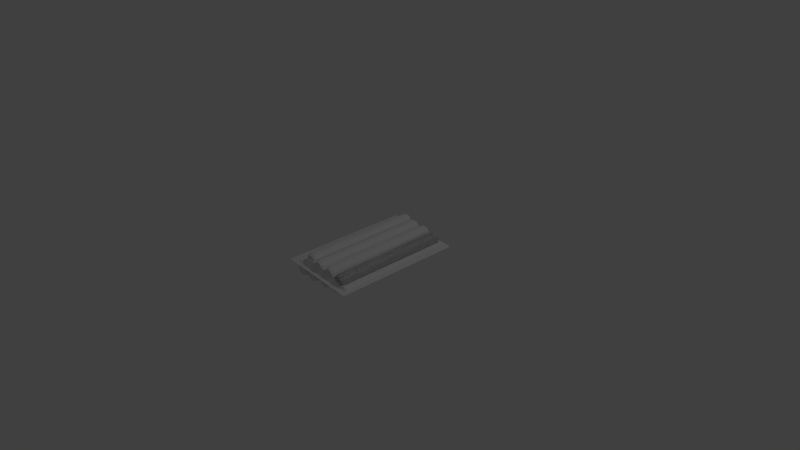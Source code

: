 # Source: hotdog-8pack.blend  (saved by Blender 2.76.0; exported with 4.5.12 LTS)
import bpy
from mathutils import Matrix  # noqa: F401  (used for matrix-valued properties, if any)

bpy.ops.wm.read_factory_settings(use_empty=True)
scene = bpy.context.scene
scene.name = 'Scene'

# ---- collections
col_collection_1 = bpy.data.collections.new('Collection 1'); scene.collection.children.link(col_collection_1)

# ---- world
world_world = bpy.data.worlds.new('World'); scene.world = world_world
world_world.color = (0.05088, 0.05088, 0.05088)
world_world.use_sun_shadow = False
world_world.sun_shadow_jitter_overblur = 0.0
world_world.cycles.sampling_method = 'MANUAL'
world_world.cycles.sample_map_resolution = 256

# ---- cameras
cam_camera = bpy.data.cameras.new('Camera')
cam_camera.clip_end = 100.0
cam_camera.lens = 35.0
cam_camera.sensor_width = 32.0
cam_camera.sensor_height = 18.0
cam_camera.ortho_scale = 7.314
cam_camera.dof.focus_distance = 0.0
cam_camera.dof.aperture_fstop = 128.0

# ---- lights
light_lamp = bpy.data.lights.new('Lamp', 'POINT')
light_lamp.transmission_factor = 0.0
light_lamp.cutoff_distance = 30.0
light_lamp.energy = 100.0
light_lamp.shadow_buffer_clip_start = 1.001
light_lamp.shadow_soft_size = 0.1
light_lamp.shadow_maximum_resolution = 0.006
light_lamp.use_absolute_resolution = True
light_lamp.cycles.use_multiple_importance_sampling = False

# ---- meshes
me_cylinder = bpy.data.meshes.new('Cylinder')
me_cylinder.from_pydata([(0.3519, -0.1481, -0.7982), (0.2955, -0.1868, 0.786), (0.3042, -0.1768, -0.7993), (0.2479, -0.2155, 0.7849), (0.2488, -0.1719, -0.7999), (0.1925, -0.2107, 0.7843), (0.2068, -0.1355, -0.7998), (0.1505, -0.1742, 0.7844), (0.1942, -0.08129, -0.7991), (0.1379, -0.12, 0.7851), (0.2159, -0.03009, -0.798), (0.1596, -0.06883, 0.7862), (0.2636, -0.001419, -0.7969), (0.2073, -0.04016, 0.7873), (0.319, -0.006238, -0.7963), (0.2627, -0.04498, 0.7879), (0.361, -0.0427, -0.7963), (0.3047, -0.08144, 0.7878), (0.3735, -0.09689, -0.7971), (0.3172, -0.1356, 0.7871), (0.2422, -0.2022, 0.8219), (0.282, -0.1783, 0.8228), (0.196, -0.1982, 0.8213), (0.1609, -0.1678, 0.8214), (0.1505, -0.1226, 0.822), (0.1686, -0.07984, 0.8229), (0.2083, -0.05591, 0.8238), (0.2546, -0.05994, 0.8244), (0.2896, -0.09037, 0.8243), (0.3001, -0.1356, 0.8237), (0.2334, -0.165, 0.8313), (0.2529, -0.1533, 0.8318), (0.2109, -0.163, 0.8311), (0.1937, -0.1481, 0.8311), (0.1886, -0.126, 0.8314), (0.1975, -0.1052, 0.8319), (0.2169, -0.09348, 0.8323), (0.2395, -0.09545, 0.8326), (0.2566, -0.1103, 0.8325), (0.2617, -0.1324, 0.8322), (0.3452, -0.1415, -0.8291), (0.3025, -0.1672, -0.8301), (0.2528, -0.1629, -0.8306), (0.2151, -0.1302, -0.8306), (0.2039, -0.08159, -0.8299), (0.2233, -0.03566, -0.8289), (0.2661, -0.009943, -0.8279), (0.3158, -0.01427, -0.8274), (0.3534, -0.04698, -0.8274), (0.3647, -0.09558, -0.8281), (0.3166, -0.1162, -0.8479), (0.2941, -0.1297, -0.8484), (0.2679, -0.1274, -0.8487), (0.2481, -0.1102, -0.8487), (0.2421, -0.08459, -0.8483), (0.2524, -0.06038, -0.8478), (0.2749, -0.04683, -0.8473), (0.3011, -0.04911, -0.847), (0.321, -0.06635, -0.847), (0.3269, -0.09196, -0.8474), (0.1774, -0.1332, -0.7786), (0.1211, -0.1719, 0.8056), (0.1297, -0.1618, -0.7796), (0.0734, -0.2006, 0.8045), (0.0743, -0.157, -0.7803), (0.01799, -0.1957, 0.8039), (0.0323, -0.1205, -0.7802), (-0.02401, -0.1593, 0.804), (0.01975, -0.06635, -0.7795), (-0.03656, -0.1051, 0.8047), (0.04144, -0.01515, -0.7784), (-0.01486, -0.05388, 0.8058), (0.0891, 0.01352, -0.7773), (0.03279, -0.02522, 0.8069), (0.1445, 0.008703, -0.7767), (0.0882, -0.03003, 0.8075), (0.1865, -0.02776, -0.7767), (0.1302, -0.0665, 0.8074), (0.1991, -0.08195, -0.7775), (0.1428, -0.1207, 0.8067), (0.06774, -0.1873, 0.8415), (0.1075, -0.1634, 0.8424), (0.02149, -0.1833, 0.8409), (-0.01356, -0.1528, 0.841), (-0.02403, -0.1076, 0.8416), (-0.005926, -0.0649, 0.8425), (0.03384, -0.04097, 0.8434), (0.08009, -0.045, 0.844), (0.1151, -0.07543, 0.8439), (0.1256, -0.1206, 0.8433), (0.05896, -0.15, 0.8509), (0.07838, -0.1383, 0.8514), (0.03636, -0.1481, 0.8507), (0.01924, -0.1332, 0.8507), (0.01412, -0.1111, 0.851), (0.02297, -0.09023, 0.8515), (0.0424, -0.07854, 0.8519), (0.06499, -0.08051, 0.8522), (0.08211, -0.09537, 0.8521), (0.08723, -0.1175, 0.8518), (0.1708, -0.1266, -0.8095), (0.128, -0.1523, -0.8105), (0.0783, -0.148, -0.811), (0.04063, -0.1153, -0.811), (0.02937, -0.06665, -0.8103), (0.04883, -0.02072, -0.8093), (0.09158, 0.004998, -0.8083), (0.1413, 0.000675, -0.8078), (0.179, -0.03203, -0.8078), (0.1902, -0.08064, -0.8085), (0.1422, -0.1012, -0.8283), (0.1196, -0.1148, -0.8288), (0.09344, -0.1125, -0.8291), (0.07358, -0.09526, -0.829), (0.06765, -0.06965, -0.8287), (0.0779, -0.04544, -0.8282), (0.1004, -0.03189, -0.8277), (0.1266, -0.03417, -0.8274), (0.1465, -0.0514, -0.8274), (0.1524, -0.07702, -0.8278), (-0.01232, -0.1195, -0.7896), (-0.06862, -0.1583, 0.7945), (-0.05997, -0.1482, -0.7907), (-0.1163, -0.1869, 0.7935), (-0.1154, -0.1434, -0.7913), (-0.1717, -0.1821, 0.7929), (-0.1574, -0.1069, -0.7913), (-0.2137, -0.1456, 0.7929), (-0.1699, -0.05272, -0.7905), (-0.2262, -0.09145, 0.7936), (-0.1482, -0.00151, -0.7894), (-0.2045, -0.04025, 0.7948), (-0.1006, 0.02716, -0.7884), (-0.1569, -0.01158, 0.7958), (-0.04517, 0.02234, -0.7877), (-0.1015, -0.0164, 0.7965), (-0.003171, -0.01413, -0.7878), (-0.05948, -0.05287, 0.7964), (0.009379, -0.06831, -0.7885), (-0.04693, -0.107, 0.7957), (-0.1219, -0.1737, 0.8304), (-0.08217, -0.1497, 0.8313), (-0.1682, -0.1696, 0.8299), (-0.2032, -0.1392, 0.8299), (-0.2137, -0.094, 0.8306), (-0.1956, -0.05126, 0.8315), (-0.1558, -0.02734, 0.8324), (-0.1096, -0.03136, 0.8329), (-0.07454, -0.06179, 0.8328), (-0.06407, -0.107, 0.8322), (-0.1307, -0.1364, 0.8399), (-0.1113, -0.1247, 0.8403), (-0.1533, -0.1344, 0.8396), (-0.1704, -0.1196, 0.8397), (-0.1756, -0.09747, 0.84), (-0.1667, -0.07659, 0.8404), (-0.1473, -0.06491, 0.8408), (-0.1247, -0.06687, 0.8411), (-0.1076, -0.08174, 0.8411), (-0.1024, -0.1038, 0.8408), (-0.01893, -0.1129, -0.8206), (-0.06167, -0.1386, -0.8215), (-0.1114, -0.1343, -0.8221), (-0.149, -0.1016, -0.822), (-0.1603, -0.05301, -0.8214), (-0.1408, -0.007082, -0.8204), (-0.0981, 0.01863, -0.8194), (-0.0484, 0.01431, -0.8188), (-0.01072, -0.0184, -0.8189), (0.0005349, -0.067, -0.8196), (-0.04752, -0.08759, -0.8393), (-0.07005, -0.1011, -0.8398), (-0.09624, -0.09887, -0.8401), (-0.1161, -0.08163, -0.8401), (-0.122, -0.05601, -0.8398), (-0.1118, -0.0318, -0.8392), (-0.08925, -0.01825, -0.8387), (-0.06305, -0.02053, -0.8384), (-0.04319, -0.03777, -0.8385), (-0.03726, -0.06339, -0.8388), (-0.1979, -0.1058, -0.7954), (-0.2542, -0.1445, 0.7888), (-0.2456, -0.1344, -0.7964), (-0.3019, -0.1732, 0.7877), (-0.301, -0.1296, -0.7971), (-0.3573, -0.1684, 0.7871), (-0.343, -0.09315, -0.797), (-0.3993, -0.1319, 0.7872), (-0.3555, -0.03897, -0.7963), (-0.4118, -0.0777, 0.7879), (-0.3338, 0.01224, -0.7952), (-0.3901, -0.0265, 0.789), (-0.2862, 0.04091, -0.7941), (-0.3425, 0.002169, 0.7901), (-0.2308, 0.03609, -0.7935), (-0.2871, -0.00265, 0.7907), (-0.1888, -0.0003777, -0.7935), (-0.2451, -0.03912, 0.7906), (-0.1762, -0.05456, -0.7943), (-0.2325, -0.0933, 0.7899), (-0.3075, -0.1599, 0.8247), (-0.2678, -0.136, 0.8256), (-0.3538, -0.1559, 0.8241), (-0.3888, -0.1255, 0.8242), (-0.3993, -0.08025, 0.8248), (-0.3812, -0.03751, 0.8257), (-0.3414, -0.01359, 0.8266), (-0.2952, -0.01761, 0.8272), (-0.2601, -0.04804, 0.8271), (-0.2496, -0.09326, 0.8265), (-0.3163, -0.1226, 0.8341), (-0.2969, -0.111, 0.8346), (-0.3389, -0.1207, 0.8339), (-0.356, -0.1058, 0.8339), (-0.3611, -0.08372, 0.8342), (-0.3523, -0.06284, 0.8347), (-0.3329, -0.05116, 0.8351), (-0.3103, -0.05312, 0.8354), (-0.2931, -0.06799, 0.8353), (-0.288, -0.09008, 0.835), (-0.2045, -0.09918, -0.8263), (-0.2473, -0.1249, -0.8273), (-0.297, -0.1206, -0.8278), (-0.3346, -0.08787, -0.8278), (-0.3459, -0.03926, -0.8271), (-0.3264, 0.006668, -0.8261), (-0.2837, 0.03238, -0.8251), (-0.234, 0.02806, -0.8246), (-0.1963, -0.00465, -0.8246), (-0.185, -0.05325, -0.8253), (-0.2331, -0.07384, -0.8451), (-0.2556, -0.0874, -0.8456), (-0.2818, -0.08512, -0.8459), (-0.3017, -0.06788, -0.8459), (-0.3076, -0.04226, -0.8455), (-0.2974, -0.01805, -0.845), (-0.2748, -0.004502, -0.8445), (-0.2486, -0.00678, -0.8442), (-0.2288, -0.02402, -0.8442), (-0.2228, -0.04964, -0.8446), (-0.1979, -0.1058, -0.7954), (-0.2542, -0.1445, 0.7888), (-0.2456, -0.1344, -0.7964), (-0.3019, -0.1732, 0.7877), (-0.301, -0.1296, -0.7971), (-0.3573, -0.1684, 0.7871), (-0.343, -0.09315, -0.797), (-0.3993, -0.1319, 0.7872), (-0.3555, -0.03897, -0.7963), (-0.4118, -0.0777, 0.7879), (-0.3338, 0.01224, -0.7952), (-0.3901, -0.0265, 0.789), (-0.2862, 0.04091, -0.7941), (-0.3425, 0.002169, 0.7901), (-0.2308, 0.03609, -0.7935), (-0.2871, -0.00265, 0.7907), (-0.1888, -0.0003777, -0.7935), (-0.2451, -0.03912, 0.7906), (-0.1762, -0.05456, -0.7943), (-0.2325, -0.0933, 0.7899), (-0.3075, -0.1599, 0.8247), (-0.2678, -0.136, 0.8256), (-0.3538, -0.1559, 0.8241), (-0.3888, -0.1255, 0.8242), (-0.3993, -0.08025, 0.8248), (-0.3812, -0.03751, 0.8257), (-0.3414, -0.01359, 0.8266), (-0.2952, -0.01761, 0.8272), (-0.2601, -0.04804, 0.8271), (-0.2496, -0.09326, 0.8265), (-0.3163, -0.1226, 0.8341), (-0.2969, -0.111, 0.8346), (-0.3389, -0.1207, 0.8339), (-0.356, -0.1058, 0.8339), (-0.3611, -0.08372, 0.8342), (-0.3523, -0.06284, 0.8347), (-0.3329, -0.05116, 0.8351), (-0.3103, -0.05312, 0.8354), (-0.2931, -0.06799, 0.8353), (-0.288, -0.09008, 0.835), (-0.2045, -0.09918, -0.8263), (-0.2473, -0.1249, -0.8273), (-0.297, -0.1206, -0.8278), (-0.3346, -0.08787, -0.8278), (-0.3459, -0.03926, -0.8271), (-0.3264, 0.006668, -0.8261), (-0.2837, 0.03238, -0.8251), (-0.234, 0.02806, -0.8246), (-0.1963, -0.00465, -0.8246), (-0.185, -0.05325, -0.8253), (-0.2331, -0.07384, -0.8451), (-0.2556, -0.0874, -0.8456), (-0.2818, -0.08512, -0.8459), (-0.3017, -0.06788, -0.8459), (-0.3076, -0.04226, -0.8455), (-0.2974, -0.01805, -0.845), (-0.2748, -0.004502, -0.8445), (-0.2486, -0.00678, -0.8442), (-0.2288, -0.02402, -0.8442), (-0.2228, -0.04964, -0.8446), (-0.1099, 0.007925, -0.7944), (-0.1662, -0.03081, 0.7898), (-0.1576, -0.02074, -0.7955), (-0.2139, -0.05948, 0.7887), (-0.213, -0.01592, -0.7961), (-0.2693, -0.05466, 0.7881), (-0.255, 0.02054, -0.796), (-0.3113, -0.0182, 0.7882), (-0.2675, 0.07473, -0.7953), (-0.3238, 0.03599, 0.7889), (-0.2458, 0.1259, -0.7942), (-0.3021, 0.08719, 0.79), (-0.1982, 0.1546, -0.7931), (-0.2545, 0.1159, 0.7911), (-0.1428, 0.1498, -0.7925), (-0.1991, 0.111, 0.7917), (-0.1008, 0.1133, -0.7926), (-0.1571, 0.07458, 0.7916), (-0.08823, 0.05913, -0.7933), (-0.1445, 0.02039, 0.7909), (-0.2195, -0.04623, 0.8256), (-0.1798, -0.0223, 0.8265), (-0.2658, -0.0422, 0.8251), (-0.3008, -0.01177, 0.8252), (-0.3113, 0.03345, 0.8258), (-0.2932, 0.07618, 0.8267), (-0.2534, 0.1001, 0.8276), (-0.2072, 0.09608, 0.8281), (-0.1721, 0.06565, 0.8281), (-0.1617, 0.02043, 0.8275), (-0.2283, -0.008953, 0.8351), (-0.2089, 0.002735, 0.8356), (-0.2509, -0.006988, 0.8349), (-0.268, 0.00788, 0.8349), (-0.2732, 0.02997, 0.8352), (-0.2643, 0.05085, 0.8356), (-0.2449, 0.06254, 0.8361), (-0.2223, 0.06057, 0.8363), (-0.2052, 0.0457, 0.8363), (-0.2001, 0.02361, 0.836), (-0.1165, 0.01451, -0.8253), (-0.1593, -0.01121, -0.8263), (-0.209, -0.006883, -0.8268), (-0.2467, 0.02583, -0.8268), (-0.2579, 0.07443, -0.8261), (-0.2385, 0.1204, -0.8251), (-0.1957, 0.1461, -0.8242), (-0.146, 0.1418, -0.8236), (-0.1083, 0.109, -0.8237), (-0.09707, 0.06044, -0.8243), (-0.1451, 0.03985, -0.8441), (-0.1677, 0.0263, -0.8446), (-0.1938, 0.02857, -0.8449), (-0.2137, 0.04581, -0.8449), (-0.2196, 0.07143, -0.8445), (-0.2094, 0.09564, -0.844), (-0.1869, 0.1092, -0.8435), (-0.1607, 0.1069, -0.8432), (-0.1408, 0.08967, -0.8432), (-0.1349, 0.06406, -0.8436), (0.06375, 0.01143, -0.7725), (0.007442, -0.02731, 0.8117), (0.01609, -0.01724, -0.7736), (-0.04021, -0.05598, 0.8106), (-0.03932, -0.01242, -0.7742), (-0.09562, -0.05116, 0.81), (-0.08132, 0.02405, -0.7741), (-0.1376, -0.01469, 0.81), (-0.09387, 0.07823, -0.7734), (-0.1502, 0.03949, 0.8108), (-0.07217, 0.1294, -0.7723), (-0.1285, 0.0907, 0.8119), (-0.02452, 0.1581, -0.7712), (-0.08083, 0.1194, 0.813), (0.03089, 0.1533, -0.7706), (-0.02541, 0.1145, 0.8136), (0.07289, 0.1168, -0.7707), (0.01659, 0.07808, 0.8135), (0.08544, 0.06264, -0.7714), (0.02914, 0.0239, 0.8128), (-0.04588, -0.04272, 0.8475), (-0.006109, -0.0188, 0.8484), (-0.09212, -0.0387, 0.847), (-0.1272, -0.008266, 0.8471), (-0.1376, 0.03695, 0.8477), (-0.1195, 0.07969, 0.8486), (-0.07977, 0.1036, 0.8495), (-0.03353, 0.09959, 0.85), (0.001523, 0.06916, 0.85), (0.012, 0.02394, 0.8494), (-0.05466, -0.005447, 0.857), (-0.03523, 0.006242, 0.8574), (-0.07725, -0.003482, 0.8568), (-0.09438, 0.01139, 0.8568), (-0.09949, 0.03348, 0.8571), (-0.09065, 0.05435, 0.8575), (-0.07122, 0.06604, 0.858), (-0.04863, 0.06408, 0.8582), (-0.0315, 0.04921, 0.8582), (-0.02638, 0.02712, 0.8579), (0.05714, 0.01802, -0.8034), (0.01439, -0.007699, -0.8044), (-0.03531, -0.003376, -0.805), (-0.07298, 0.02933, -0.8049), (-0.08424, 0.07794, -0.8042), (-0.06478, 0.1239, -0.8032), (-0.02204, 0.1496, -0.8023), (0.02767, 0.1453, -0.8017), (0.06534, 0.1125, -0.8018), (0.0766, 0.06395, -0.8024), (0.02855, 0.04336, -0.8222), (0.006016, 0.0298, -0.8227), (-0.02018, 0.03208, -0.823), (-0.04004, 0.04932, -0.823), (-0.04597, 0.07494, -0.8226), (-0.03571, 0.09914, -0.8221), (-0.01318, 0.1127, -0.8216), (0.01301, 0.1104, -0.8213), (0.03287, 0.09318, -0.8213), (0.0388, 0.06756, -0.8217), (0.2715, 0.007713, -0.7456), (0.2152, -0.03102, 0.8386), (0.2239, -0.02095, -0.7467), (0.1676, -0.05969, 0.8375), (0.1685, -0.01614, -0.7473), (0.1122, -0.05487, 0.8369), (0.1265, 0.02033, -0.7472), (0.07017, -0.01841, 0.8369), (0.1139, 0.07451, -0.7465), (0.05762, 0.03578, 0.8377), (0.1356, 0.1257, -0.7454), (0.07932, 0.08698, 0.8388), (0.1833, 0.1544, -0.7443), (0.127, 0.1156, 0.8399), (0.2387, 0.1496, -0.7437), (0.1824, 0.1108, 0.8405), (0.2807, 0.1131, -0.7438), (0.2244, 0.07436, 0.8404), (0.2932, 0.05892, -0.7445), (0.2369, 0.02018, 0.8397), (0.1619, -0.04644, 0.8744), (0.2017, -0.02251, 0.8753), (0.1157, -0.04242, 0.8739), (0.08062, -0.01198, 0.874), (0.07015, 0.03323, 0.8746), (0.08826, 0.07597, 0.8755), (0.128, 0.09989, 0.8764), (0.1743, 0.09587, 0.8769), (0.2093, 0.06544, 0.8769), (0.2198, 0.02022, 0.8763), (0.1531, -0.009165, 0.8839), (0.1726, 0.002524, 0.8843), (0.1305, -0.0072, 0.8837), (0.1134, 0.007668, 0.8837), (0.1083, 0.02976, 0.884), (0.1171, 0.05064, 0.8844), (0.1366, 0.06233, 0.8849), (0.1592, 0.06036, 0.8851), (0.1763, 0.04549, 0.8851), (0.1814, 0.0234, 0.8848), (0.2649, 0.0143, -0.7765), (0.2222, -0.01142, -0.7775), (0.1725, -0.007094, -0.7781), (0.1348, 0.02562, -0.778), (0.1236, 0.07422, -0.7773), (0.143, 0.1201, -0.7763), (0.1858, 0.1459, -0.7754), (0.2355, 0.1415, -0.7748), (0.2731, 0.1088, -0.7749), (0.2844, 0.06023, -0.7755), (0.2363, 0.03964, -0.7953), (0.2138, 0.02608, -0.7958), (0.1876, 0.02836, -0.7961), (0.1678, 0.0456, -0.7961), (0.1618, 0.07122, -0.7957), (0.1721, 0.09543, -0.7952), (0.1946, 0.109, -0.7947), (0.2208, 0.1067, -0.7944), (0.2407, 0.08946, -0.7944), (0.2466, 0.06384, -0.7948), (0.4958, -0.01061, -0.7204), (0.4395, -0.04935, 0.8638), (0.4481, -0.03928, -0.7215), (0.3918, -0.07802, 0.8627), (0.3353, -0.03707, -0.7241), (0.279, -0.07581, 0.8601), (0.2933, -0.0006061, -0.724), (0.237, -0.03934, 0.8602), (0.2808, 0.05358, -0.7233), (0.2245, 0.01484, 0.8609), (0.3025, 0.1048, -0.7222), (0.2462, 0.06605, 0.862), (0.3501, 0.1335, -0.7211), (0.2938, 0.09471, 0.8631), (0.4055, 0.1286, -0.7205), (0.3492, 0.08989, 0.8637), (0.4475, 0.09217, -0.7205), (0.3912, 0.05343, 0.8636), (0.4601, 0.03798, -0.7213), (0.4038, -0.000756, 0.8629), (0.3288, -0.06737, 0.8977), (0.3685, -0.04345, 0.8985), (0.2825, -0.06335, 0.8971), (0.2475, -0.03292, 0.8972), (0.237, 0.0123, 0.8978), (0.2551, 0.05503, 0.8987), (0.2949, 0.07896, 0.8996), (0.3411, 0.07493, 0.9001), (0.3762, 0.0445, 0.9001), (0.3866, -0.0007171, 0.8995), (0.32, -0.0301, 0.9071), (0.3394, -0.01841, 0.9076), (0.2974, -0.02814, 0.9069), (0.2803, -0.01327, 0.9069), (0.2751, 0.008823, 0.9072), (0.284, 0.0297, 0.9077), (0.3034, 0.04139, 0.9081), (0.326, 0.03942, 0.9083), (0.3431, 0.02456, 0.9083), (0.3483, 0.002464, 0.908), (0.4318, -0.006639, -0.7533), (0.389, -0.03235, -0.7543), (0.3393, -0.02803, -0.7548), (0.3017, 0.004679, -0.7548), (0.2904, 0.05328, -0.7541), (0.3099, 0.09921, -0.7531), (0.3526, 0.1249, -0.7522), (0.4023, 0.1206, -0.7516), (0.44, 0.08789, -0.7517), (0.4512, 0.03929, -0.7523), (0.4032, 0.0187, -0.7721), (0.3807, 0.005147, -0.7726), (0.3545, 0.007426, -0.7729), (0.3346, 0.02467, -0.7729), (0.3287, 0.05028, -0.7725), (0.3389, 0.07449, -0.772), (0.3615, 0.08804, -0.7715), (0.3877, 0.08576, -0.7712), (0.4075, 0.06852, -0.7712), (0.4134, 0.04291, -0.7716), (0.2806, 0.02465, 0.8534), (0.2712, -0.1523, 0.8477), (0.3622, 0.07023, -0.8075), (0.3527, -0.1067, -0.8132), (-0.3123, 0.05758, 0.8244), (-0.3218, -0.1194, 0.8187), (-0.2307, 0.1032, -0.8365), (-0.2402, -0.0738, -0.8422), (0.3562, -0.04825, 0.8564), (0.3552, -0.06682, 0.8559), (0.4368, -0.02125, -0.805), (0.4378, -0.002675, -0.8045), (-0.385, 0.02416, -0.8459), (-0.3843, 0.0356, -0.8456), (-0.4665, -0.02141, 0.815), (-0.4659, -0.009974, 0.8153), (0.5104, -0.07474, 0.9381), (-0.5305, -0.018, 0.9054), (0.5707, -0.01839, -0.882), (-0.4702, 0.03835, -0.9147), (0.1486, -0.05502, 0.9267), (-0.1788, -0.03717, 0.9164), (0.2749, -0.0592, 0.8896), (-0.318, -0.02627, 0.8606), (-0.02532, -0.1358, 0.8332), (-0.01584, 0.04112, 0.8389), (-0.02156, -0.04274, 0.8751), (0.3593, -0.007657, -0.8488), (0.05626, -0.09027, -0.8277), (-0.2337, 0.02527, -0.8777), (0.06574, 0.08669, -0.822), (0.06279, 0.008808, -0.8633)], [], [(0, 1, 3, 2), (2, 3, 5, 4), (4, 5, 7, 6), (6, 7, 9, 8), (8, 9, 11, 10), (10, 11, 13, 12), (12, 13, 15, 14), (14, 15, 17, 16), (5, 3, 20, 22), (18, 19, 1, 0), (16, 17, 19, 18), (14, 16, 48, 47), (21, 29, 39, 31), (1, 19, 29, 21), (19, 17, 28, 29), (17, 15, 27, 28), (15, 13, 26, 27), (13, 11, 25, 26), (11, 9, 24, 25), (9, 7, 23, 24), (3, 1, 21, 20), (7, 5, 22, 23), (30, 31, 39, 38, 37, 36, 35, 34, 33, 32), (27, 26, 36, 37), (24, 23, 33, 34), (20, 21, 31, 30), (28, 27, 37, 38), (25, 24, 34, 35), (22, 20, 30, 32), (29, 28, 38, 39), (26, 25, 35, 36), (23, 22, 32, 33), (43, 44, 54, 53), (12, 14, 47, 46), (10, 12, 46, 45), (8, 10, 45, 44), (6, 8, 44, 43), (0, 2, 41, 40), (4, 6, 43, 42), (2, 4, 42, 41), (18, 0, 40, 49), (16, 18, 49, 48), (50, 51, 52, 53, 54, 55, 56, 57, 58, 59), (40, 41, 51, 50), (47, 48, 58, 57), (44, 45, 55, 54), (41, 42, 52, 51), (48, 49, 59, 58), (45, 46, 56, 55), (42, 43, 53, 52), (49, 40, 50, 59), (46, 47, 57, 56), (60, 61, 63, 62), (62, 63, 65, 64), (64, 65, 67, 66), (66, 67, 69, 68), (68, 69, 71, 70), (70, 71, 73, 72), (72, 73, 75, 74), (74, 75, 77, 76), (65, 63, 80, 82), (78, 79, 61, 60), (76, 77, 79, 78), (74, 76, 108, 107), (81, 89, 99, 91), (61, 79, 89, 81), (79, 77, 88, 89), (77, 75, 87, 88), (75, 73, 86, 87), (73, 71, 85, 86), (71, 69, 84, 85), (69, 67, 83, 84), (63, 61, 81, 80), (67, 65, 82, 83), (90, 91, 99, 98, 97, 96, 95, 94, 93, 92), (87, 86, 96, 97), (84, 83, 93, 94), (80, 81, 91, 90), (88, 87, 97, 98), (85, 84, 94, 95), (82, 80, 90, 92), (89, 88, 98, 99), (86, 85, 95, 96), (83, 82, 92, 93), (103, 104, 114, 113), (72, 74, 107, 106), (70, 72, 106, 105), (68, 70, 105, 104), (66, 68, 104, 103), (60, 62, 101, 100), (64, 66, 103, 102), (62, 64, 102, 101), (78, 60, 100, 109), (76, 78, 109, 108), (110, 111, 112, 113, 114, 115, 116, 117, 118, 119), (100, 101, 111, 110), (107, 108, 118, 117), (104, 105, 115, 114), (101, 102, 112, 111), (108, 109, 119, 118), (105, 106, 116, 115), (102, 103, 113, 112), (109, 100, 110, 119), (106, 107, 117, 116), (120, 121, 123, 122), (122, 123, 125, 124), (124, 125, 127, 126), (126, 127, 129, 128), (128, 129, 131, 130), (130, 131, 133, 132), (132, 133, 135, 134), (134, 135, 137, 136), (125, 123, 140, 142), (138, 139, 121, 120), (136, 137, 139, 138), (134, 136, 168, 167), (141, 149, 159, 151), (121, 139, 149, 141), (139, 137, 148, 149), (137, 135, 147, 148), (135, 133, 146, 147), (133, 131, 145, 146), (131, 129, 144, 145), (129, 127, 143, 144), (123, 121, 141, 140), (127, 125, 142, 143), (150, 151, 159, 158, 157, 156, 155, 154, 153, 152), (147, 146, 156, 157), (144, 143, 153, 154), (140, 141, 151, 150), (148, 147, 157, 158), (145, 144, 154, 155), (142, 140, 150, 152), (149, 148, 158, 159), (146, 145, 155, 156), (143, 142, 152, 153), (163, 164, 174, 173), (132, 134, 167, 166), (130, 132, 166, 165), (128, 130, 165, 164), (126, 128, 164, 163), (120, 122, 161, 160), (124, 126, 163, 162), (122, 124, 162, 161), (138, 120, 160, 169), (136, 138, 169, 168), (170, 171, 172, 173, 174, 175, 176, 177, 178, 179), (160, 161, 171, 170), (167, 168, 178, 177), (164, 165, 175, 174), (161, 162, 172, 171), (168, 169, 179, 178), (165, 166, 176, 175), (162, 163, 173, 172), (169, 160, 170, 179), (166, 167, 177, 176), (180, 181, 183, 182), (182, 183, 185, 184), (184, 185, 187, 186), (186, 187, 189, 188), (188, 189, 191, 190), (190, 191, 193, 192), (192, 193, 195, 194), (194, 195, 197, 196), (185, 183, 200, 202), (198, 199, 181, 180), (196, 197, 199, 198), (194, 196, 228, 227), (201, 209, 219, 211), (181, 199, 209, 201), (199, 197, 208, 209), (197, 195, 207, 208), (195, 193, 206, 207), (193, 191, 205, 206), (191, 189, 204, 205), (189, 187, 203, 204), (183, 181, 201, 200), (187, 185, 202, 203), (210, 211, 219, 218, 217, 216, 215, 214, 213, 212), (207, 206, 216, 217), (204, 203, 213, 214), (200, 201, 211, 210), (208, 207, 217, 218), (205, 204, 214, 215), (202, 200, 210, 212), (209, 208, 218, 219), (206, 205, 215, 216), (203, 202, 212, 213), (223, 224, 234, 233), (192, 194, 227, 226), (190, 192, 226, 225), (188, 190, 225, 224), (186, 188, 224, 223), (180, 182, 221, 220), (184, 186, 223, 222), (182, 184, 222, 221), (198, 180, 220, 229), (196, 198, 229, 228), (230, 231, 232, 233, 234, 235, 236, 237, 238, 239), (220, 221, 231, 230), (227, 228, 238, 237), (224, 225, 235, 234), (221, 222, 232, 231), (228, 229, 239, 238), (225, 226, 236, 235), (222, 223, 233, 232), (229, 220, 230, 239), (226, 227, 237, 236), (240, 241, 243, 242), (242, 243, 245, 244), (244, 245, 247, 246), (246, 247, 249, 248), (248, 249, 251, 250), (250, 251, 253, 252), (252, 253, 255, 254), (254, 255, 257, 256), (245, 243, 260, 262), (258, 259, 241, 240), (256, 257, 259, 258), (254, 256, 288, 287), (261, 269, 279, 271), (241, 259, 269, 261), (259, 257, 268, 269), (257, 255, 267, 268), (255, 253, 266, 267), (253, 251, 265, 266), (251, 249, 264, 265), (249, 247, 263, 264), (243, 241, 261, 260), (247, 245, 262, 263), (270, 271, 279, 278, 277, 276, 275, 274, 273, 272), (267, 266, 276, 277), (264, 263, 273, 274), (260, 261, 271, 270), (268, 267, 277, 278), (265, 264, 274, 275), (262, 260, 270, 272), (269, 268, 278, 279), (266, 265, 275, 276), (263, 262, 272, 273), (283, 284, 294, 293), (252, 254, 287, 286), (250, 252, 286, 285), (248, 250, 285, 284), (246, 248, 284, 283), (240, 242, 281, 280), (244, 246, 283, 282), (242, 244, 282, 281), (258, 240, 280, 289), (256, 258, 289, 288), (290, 291, 292, 293, 294, 295, 296, 297, 298, 299), (280, 281, 291, 290), (287, 288, 298, 297), (284, 285, 295, 294), (281, 282, 292, 291), (288, 289, 299, 298), (285, 286, 296, 295), (282, 283, 293, 292), (289, 280, 290, 299), (286, 287, 297, 296), (300, 301, 303, 302), (302, 303, 305, 304), (304, 305, 307, 306), (306, 307, 309, 308), (308, 309, 311, 310), (310, 311, 313, 312), (312, 313, 315, 314), (314, 315, 317, 316), (305, 303, 320, 322), (318, 319, 301, 300), (316, 317, 319, 318), (314, 316, 348, 347), (321, 329, 339, 331), (301, 319, 329, 321), (319, 317, 328, 329), (317, 315, 327, 328), (315, 313, 326, 327), (313, 311, 325, 326), (311, 309, 324, 325), (309, 307, 323, 324), (303, 301, 321, 320), (307, 305, 322, 323), (330, 331, 339, 338, 337, 336, 335, 334, 333, 332), (327, 326, 336, 337), (324, 323, 333, 334), (320, 321, 331, 330), (328, 327, 337, 338), (325, 324, 334, 335), (322, 320, 330, 332), (329, 328, 338, 339), (326, 325, 335, 336), (323, 322, 332, 333), (343, 344, 354, 353), (312, 314, 347, 346), (310, 312, 346, 345), (308, 310, 345, 344), (306, 308, 344, 343), (300, 302, 341, 340), (304, 306, 343, 342), (302, 304, 342, 341), (318, 300, 340, 349), (316, 318, 349, 348), (350, 351, 352, 353, 354, 355, 356, 357, 358, 359), (340, 341, 351, 350), (347, 348, 358, 357), (344, 345, 355, 354), (341, 342, 352, 351), (348, 349, 359, 358), (345, 346, 356, 355), (342, 343, 353, 352), (349, 340, 350, 359), (346, 347, 357, 356), (360, 361, 363, 362), (362, 363, 365, 364), (364, 365, 367, 366), (366, 367, 369, 368), (368, 369, 371, 370), (370, 371, 373, 372), (372, 373, 375, 374), (374, 375, 377, 376), (365, 363, 380, 382), (378, 379, 361, 360), (376, 377, 379, 378), (374, 376, 408, 407), (381, 389, 399, 391), (361, 379, 389, 381), (379, 377, 388, 389), (377, 375, 387, 388), (375, 373, 386, 387), (373, 371, 385, 386), (371, 369, 384, 385), (369, 367, 383, 384), (363, 361, 381, 380), (367, 365, 382, 383), (390, 391, 399, 398, 397, 396, 395, 394, 393, 392), (387, 386, 396, 397), (384, 383, 393, 394), (380, 381, 391, 390), (388, 387, 397, 398), (385, 384, 394, 395), (382, 380, 390, 392), (389, 388, 398, 399), (386, 385, 395, 396), (383, 382, 392, 393), (403, 404, 414, 413), (372, 374, 407, 406), (370, 372, 406, 405), (368, 370, 405, 404), (366, 368, 404, 403), (360, 362, 401, 400), (364, 366, 403, 402), (362, 364, 402, 401), (378, 360, 400, 409), (376, 378, 409, 408), (410, 411, 412, 413, 414, 415, 416, 417, 418, 419), (400, 401, 411, 410), (407, 408, 418, 417), (404, 405, 415, 414), (401, 402, 412, 411), (408, 409, 419, 418), (405, 406, 416, 415), (402, 403, 413, 412), (409, 400, 410, 419), (406, 407, 417, 416), (420, 421, 423, 422), (422, 423, 425, 424), (424, 425, 427, 426), (426, 427, 429, 428), (428, 429, 431, 430), (430, 431, 433, 432), (432, 433, 435, 434), (434, 435, 437, 436), (425, 423, 440, 442), (438, 439, 421, 420), (436, 437, 439, 438), (434, 436, 468, 467), (441, 449, 459, 451), (421, 439, 449, 441), (439, 437, 448, 449), (437, 435, 447, 448), (435, 433, 446, 447), (433, 431, 445, 446), (431, 429, 444, 445), (429, 427, 443, 444), (423, 421, 441, 440), (427, 425, 442, 443), (450, 451, 459, 458, 457, 456, 455, 454, 453, 452), (447, 446, 456, 457), (444, 443, 453, 454), (440, 441, 451, 450), (448, 447, 457, 458), (445, 444, 454, 455), (442, 440, 450, 452), (449, 448, 458, 459), (446, 445, 455, 456), (443, 442, 452, 453), (463, 464, 474, 473), (432, 434, 467, 466), (430, 432, 466, 465), (428, 430, 465, 464), (426, 428, 464, 463), (420, 422, 461, 460), (424, 426, 463, 462), (422, 424, 462, 461), (438, 420, 460, 469), (436, 438, 469, 468), (470, 471, 472, 473, 474, 475, 476, 477, 478, 479), (460, 461, 471, 470), (467, 468, 478, 477), (464, 465, 475, 474), (461, 462, 472, 471), (468, 469, 479, 478), (465, 466, 476, 475), (462, 463, 473, 472), (469, 460, 470, 479), (466, 467, 477, 476), (480, 481, 483, 482), (482, 483, 485, 484), (484, 485, 487, 486), (486, 487, 489, 488), (488, 489, 491, 490), (490, 491, 493, 492), (492, 493, 495, 494), (494, 495, 497, 496), (485, 483, 500, 502), (498, 499, 481, 480), (496, 497, 499, 498), (494, 496, 528, 527), (501, 509, 519, 511), (481, 499, 509, 501), (499, 497, 508, 509), (497, 495, 507, 508), (495, 493, 506, 507), (493, 491, 505, 506), (491, 489, 504, 505), (489, 487, 503, 504), (483, 481, 501, 500), (487, 485, 502, 503), (510, 511, 519, 518, 517, 516, 515, 514, 513, 512), (507, 506, 516, 517), (504, 503, 513, 514), (500, 501, 511, 510), (508, 507, 517, 518), (505, 504, 514, 515), (502, 500, 510, 512), (509, 508, 518, 519), (506, 505, 515, 516), (503, 502, 512, 513), (523, 524, 534, 533), (492, 494, 527, 526), (490, 492, 526, 525), (488, 490, 525, 524), (486, 488, 524, 523), (480, 482, 521, 520), (484, 486, 523, 522), (482, 484, 522, 521), (498, 480, 520, 529), (496, 498, 529, 528), (530, 531, 532, 533, 534, 535, 536, 537, 538, 539), (520, 521, 531, 530), (527, 528, 538, 537), (524, 525, 535, 534), (521, 522, 532, 531), (528, 529, 539, 538), (525, 526, 536, 535), (522, 523, 533, 532), (529, 520, 530, 539), (526, 527, 537, 536), (543, 567, 542, 551, 550), (571, 569, 546, 570), (544, 546, 553, 555), (566, 562, 540, 565), (540, 542, 570, 546, 544, 565), (545, 547, 568, 543, 541, 564), (549, 550, 551, 548), (540, 562, 541, 549, 548), (542, 540, 548, 551), (541, 543, 550, 549), (552, 554, 555, 553), (547, 545, 554, 552), (546, 569, 547, 552, 553), (545, 563, 544, 555, 554), (556, 560, 561, 557, 559, 558), (563, 566, 565, 544), (545, 564, 566, 563), (564, 541, 562, 566), (567, 571, 570, 542), (543, 568, 571, 567), (568, 547, 569, 571)])
me_cylinder.use_remesh_preserve_volume = False
me_cylinder.use_remesh_preserve_attributes = False
me_cylinder.use_mirror_vertex_groups = False
me_cylinder.update()

# ---- objects
ob_cylinder = bpy.data.objects.new('Cylinder', me_cylinder)
ob_lamp = bpy.data.objects.new('Lamp', light_lamp)
ob_camera = bpy.data.objects.new('Camera', cam_camera)

# ---- transforms, parenting, visibility, modifiers, constraints
ob_cylinder.location = (0.0, 0.0, 0.0)
ob_cylinder.rotation_euler = (-1.596, -0.04337, 3.108)
ob_cylinder.lineart.crease_threshold = 0.0
ob_lamp.location = (4.076, 1.005, 5.904)
ob_lamp.rotation_euler = (0.6503, 0.05522, 1.866)
ob_lamp.lock_rotations_4d = False
ob_lamp.empty_display_type = 'ARROWS'
ob_lamp.color = (0.0, 0.0, 0.0, 0.0)
ob_lamp.lineart.crease_threshold = 0.0
ob_camera.location = (7.481, -6.508, 5.344)
ob_camera.rotation_euler = (1.109, 0.01082, 0.8149)
ob_camera.lock_rotations_4d = False
ob_camera.empty_display_type = 'ARROWS'
ob_camera.color = (0.0, 0.0, 0.0, 0.0)
ob_camera.display_type = 'WIRE'
ob_camera.lineart.crease_threshold = 0.0

# ---- collection membership
col_collection_1.objects.link(ob_cylinder)
col_collection_1.objects.link(ob_lamp)
col_collection_1.objects.link(ob_camera)

# ---- scene / render settings (as saved in the file)
scene.camera = ob_camera
scene.frame_start = 1; scene.frame_end = 250; scene.frame_set(0)
scene.render.engine = 'BLENDER_EEVEE_NEXT'
scene.render.resolution_percentage = 50
scene.render.dither_intensity = 0.0
scene.cycles.use_denoising = False
scene.cycles.samples = 10
scene.cycles.sampling_pattern = 'TABULATED_SOBOL'
scene.cycles.light_sampling_threshold = 0.0
scene.cycles.use_adaptive_sampling = False
scene.cycles.use_light_tree = False
scene.cycles.blur_glossy = 0.0
scene.cycles.pixel_filter_type = 'GAUSSIAN'
scene.cycles.sample_clamp_indirect = 0.0
scene.view_settings.view_transform = 'Standard'
bpy.context.view_layer.update()
